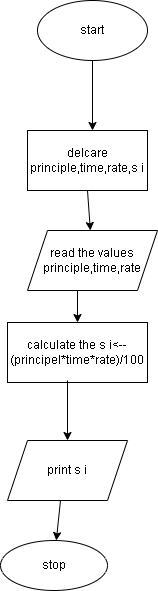

The diagram above was exported from draw.io. Its source (the exported page's mxGraphModel, read from the mxfile embedded in the PNG):
<mxGraphModel dx="515" dy="463" grid="1" gridSize="10" guides="1" tooltips="1" connect="1" arrows="1" fold="1" page="1" pageScale="1" pageWidth="850" pageHeight="1100" math="0" shadow="0">
  <root>
    <mxCell id="0" />
    <mxCell id="1" parent="0" />
    <mxCell id="Ev2Q54cS7WPt4OwXtJy--1" value="start" style="ellipse;whiteSpace=wrap;html=1;" vertex="1" parent="1">
      <mxGeometry x="370" y="20" width="110" height="60" as="geometry" />
    </mxCell>
    <mxCell id="Ev2Q54cS7WPt4OwXtJy--2" value="" style="endArrow=classic;html=1;rounded=0;" edge="1" parent="1">
      <mxGeometry width="50" height="50" relative="1" as="geometry">
        <mxPoint x="425" y="80" as="sourcePoint" />
        <mxPoint x="425" y="150" as="targetPoint" />
      </mxGeometry>
    </mxCell>
    <mxCell id="Ev2Q54cS7WPt4OwXtJy--4" value="delcare principle,time,rate,s i" style="rounded=0;whiteSpace=wrap;html=1;" vertex="1" parent="1">
      <mxGeometry x="360" y="150" width="120" height="60" as="geometry" />
    </mxCell>
    <mxCell id="Ev2Q54cS7WPt4OwXtJy--7" value="" style="endArrow=classic;html=1;rounded=0;exitX=0.5;exitY=1;exitDx=0;exitDy=0;exitPerimeter=0;" edge="1" parent="1" source="Ev2Q54cS7WPt4OwXtJy--4" target="Ev2Q54cS7WPt4OwXtJy--9">
      <mxGeometry width="50" height="50" relative="1" as="geometry">
        <mxPoint x="370" y="280" as="sourcePoint" />
        <mxPoint x="420" y="270" as="targetPoint" />
      </mxGeometry>
    </mxCell>
    <mxCell id="Ev2Q54cS7WPt4OwXtJy--9" value="read the values&lt;br&gt;principle,time,rate" style="shape=parallelogram;perimeter=parallelogramPerimeter;whiteSpace=wrap;html=1;fixedSize=1;" vertex="1" parent="1">
      <mxGeometry x="360" y="250" width="130" height="60" as="geometry" />
    </mxCell>
    <mxCell id="Ev2Q54cS7WPt4OwXtJy--10" value="" style="endArrow=classic;html=1;rounded=0;" edge="1" parent="1" target="Ev2Q54cS7WPt4OwXtJy--11">
      <mxGeometry width="50" height="50" relative="1" as="geometry">
        <mxPoint x="410" y="310" as="sourcePoint" />
        <mxPoint x="412" y="370" as="targetPoint" />
      </mxGeometry>
    </mxCell>
    <mxCell id="Ev2Q54cS7WPt4OwXtJy--11" value="calculate the s i&amp;lt;--&lt;br&gt;(principel*time*rate)/100&lt;br&gt;" style="rounded=0;whiteSpace=wrap;html=1;" vertex="1" parent="1">
      <mxGeometry x="340" y="342" width="140" height="60" as="geometry" />
    </mxCell>
    <mxCell id="Ev2Q54cS7WPt4OwXtJy--12" value="" style="endArrow=classic;html=1;rounded=0;" edge="1" parent="1" target="Ev2Q54cS7WPt4OwXtJy--13">
      <mxGeometry width="50" height="50" relative="1" as="geometry">
        <mxPoint x="400" y="400" as="sourcePoint" />
        <mxPoint x="403" y="460" as="targetPoint" />
      </mxGeometry>
    </mxCell>
    <mxCell id="Ev2Q54cS7WPt4OwXtJy--13" value="print s i" style="shape=parallelogram;perimeter=parallelogramPerimeter;whiteSpace=wrap;html=1;fixedSize=1;" vertex="1" parent="1">
      <mxGeometry x="340" y="460" width="120" height="60" as="geometry" />
    </mxCell>
    <mxCell id="Ev2Q54cS7WPt4OwXtJy--14" value="" style="endArrow=classic;html=1;rounded=0;" edge="1" parent="1" target="Ev2Q54cS7WPt4OwXtJy--15">
      <mxGeometry width="50" height="50" relative="1" as="geometry">
        <mxPoint x="393" y="520" as="sourcePoint" />
        <mxPoint x="393" y="582" as="targetPoint" />
      </mxGeometry>
    </mxCell>
    <mxCell id="Ev2Q54cS7WPt4OwXtJy--15" value="stop" style="ellipse;whiteSpace=wrap;html=1;" vertex="1" parent="1">
      <mxGeometry x="333" y="560" width="107" height="50" as="geometry" />
    </mxCell>
  </root>
</mxGraphModel>